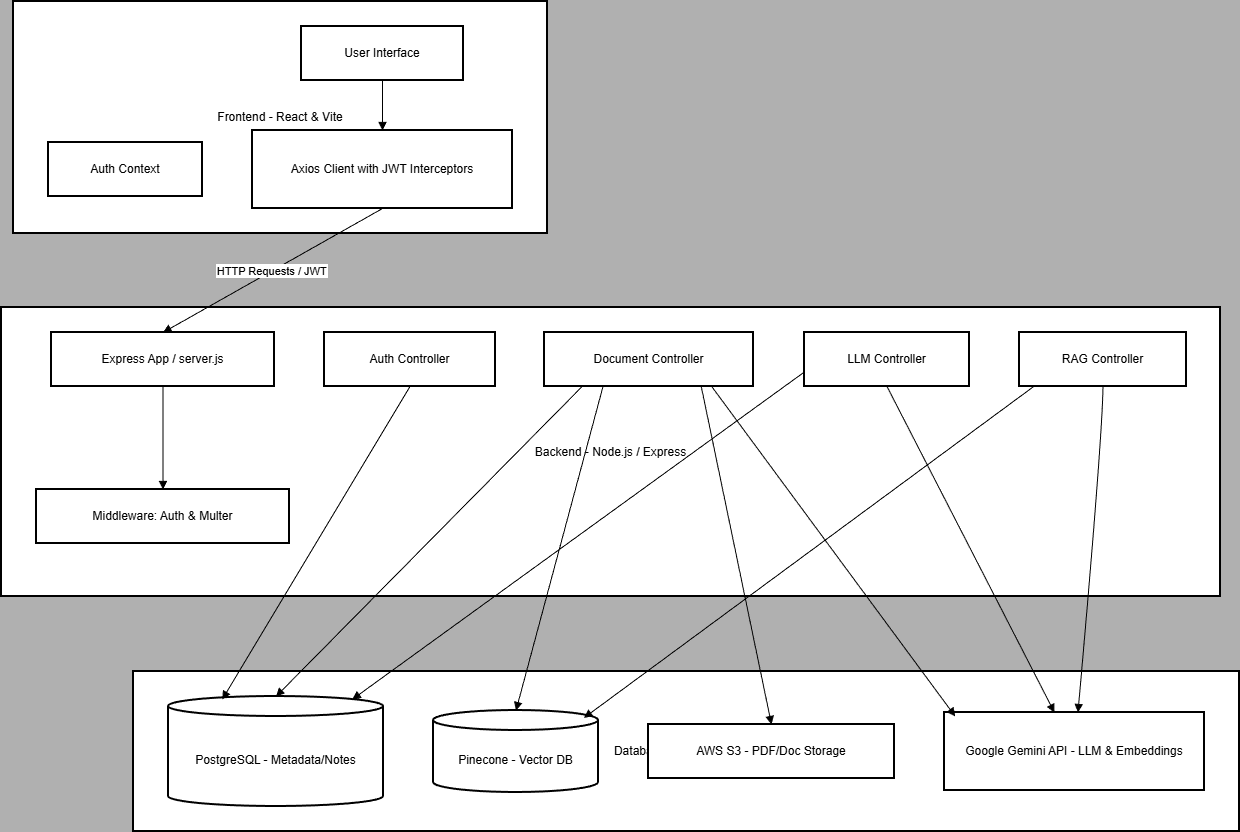

The diagram above was exported from draw.io. Its source (the exported page's mxGraphModel, read from the mxfile embedded in the PNG):
<mxGraphModel dx="1901" dy="991" grid="1" gridSize="10" guides="1" tooltips="1" connect="1" arrows="1" fold="1" page="1" pageScale="1" pageWidth="827" pageHeight="1169" background="light-dark(#b0b0b0, #121212)" math="0" shadow="0">
  <root>
    <mxCell id="0" />
    <mxCell id="1" parent="0" />
    <mxCell id="V_jA0T5kFKZZuo682c3v-1" parent="1" style="whiteSpace=wrap;strokeWidth=2;" value="Databases &amp; External APIs" vertex="1">
      <mxGeometry height="160" width="1106" x="360" y="690" as="geometry" />
    </mxCell>
    <mxCell id="V_jA0T5kFKZZuo682c3v-2" parent="1" style="whiteSpace=wrap;strokeWidth=2;" value="Backend - Node.js / Express" vertex="1">
      <mxGeometry height="289" width="1219" x="228" y="326" as="geometry" />
    </mxCell>
    <mxCell id="V_jA0T5kFKZZuo682c3v-3" parent="1" style="whiteSpace=wrap;strokeWidth=2;" value="Frontend - React &amp; Vite" vertex="1">
      <mxGeometry height="232" width="534" x="240" y="20" as="geometry" />
    </mxCell>
    <mxCell id="V_jA0T5kFKZZuo682c3v-4" parent="1" style="whiteSpace=wrap;strokeWidth=2;" value="User Interface" vertex="1">
      <mxGeometry height="54" width="162" x="528" y="45" as="geometry" />
    </mxCell>
    <mxCell id="V_jA0T5kFKZZuo682c3v-5" parent="1" style="whiteSpace=wrap;strokeWidth=2;" value="Auth Context" vertex="1">
      <mxGeometry height="54" width="154" x="275" y="161" as="geometry" />
    </mxCell>
    <mxCell id="V_jA0T5kFKZZuo682c3v-6" parent="1" style="whiteSpace=wrap;strokeWidth=2;" value="Axios Client with JWT Interceptors" vertex="1">
      <mxGeometry height="78" width="260" x="479" y="149" as="geometry" />
    </mxCell>
    <mxCell id="V_jA0T5kFKZZuo682c3v-7" parent="1" style="whiteSpace=wrap;strokeWidth=2;" value="Express App / server.js" vertex="1">
      <mxGeometry height="54" width="223" x="278" y="351" as="geometry" />
    </mxCell>
    <mxCell id="V_jA0T5kFKZZuo682c3v-8" parent="1" style="whiteSpace=wrap;strokeWidth=2;" value="Middleware: Auth &amp; Multer" vertex="1">
      <mxGeometry height="54" width="253" x="263" y="508" as="geometry" />
    </mxCell>
    <mxCell id="V_jA0T5kFKZZuo682c3v-9" parent="1" style="whiteSpace=wrap;strokeWidth=2;" value="Auth Controller" vertex="1">
      <mxGeometry height="54" width="171" x="551" y="351" as="geometry" />
    </mxCell>
    <mxCell id="V_jA0T5kFKZZuo682c3v-10" parent="1" style="whiteSpace=wrap;strokeWidth=2;" value="Document Controller" vertex="1">
      <mxGeometry height="54" width="209" x="771" y="351" as="geometry" />
    </mxCell>
    <mxCell id="V_jA0T5kFKZZuo682c3v-11" parent="1" style="whiteSpace=wrap;strokeWidth=2;" value="LLM Controller" vertex="1">
      <mxGeometry height="54" width="165" x="1031" y="351" as="geometry" />
    </mxCell>
    <mxCell id="V_jA0T5kFKZZuo682c3v-12" parent="1" style="whiteSpace=wrap;strokeWidth=2;" value="RAG Controller" vertex="1">
      <mxGeometry height="54" width="167" x="1246" y="351" as="geometry" />
    </mxCell>
    <mxCell id="V_jA0T5kFKZZuo682c3v-13" parent="1" style="shape=cylinder3;boundedLbl=1;backgroundOutline=1;size=10;strokeWidth=2;whiteSpace=wrap;" value="PostgreSQL - Metadata/Notes" vertex="1">
      <mxGeometry height="110" width="215" x="395" y="715" as="geometry" />
    </mxCell>
    <mxCell id="V_jA0T5kFKZZuo682c3v-14" parent="1" style="shape=cylinder3;boundedLbl=1;backgroundOutline=1;size=10;strokeWidth=2;whiteSpace=wrap;" value="Pinecone - Vector DB" vertex="1">
      <mxGeometry height="82" width="165" x="660" y="729" as="geometry" />
    </mxCell>
    <mxCell id="V_jA0T5kFKZZuo682c3v-15" parent="1" style="whiteSpace=wrap;strokeWidth=2;" value="AWS S3 - PDF/Doc Storage" vertex="1">
      <mxGeometry height="54" width="246" x="875" y="743" as="geometry" />
    </mxCell>
    <mxCell id="V_jA0T5kFKZZuo682c3v-16" parent="1" style="whiteSpace=wrap;strokeWidth=2;" value="Google Gemini API - LLM &amp; Embeddings" vertex="1">
      <mxGeometry height="78" width="260" x="1171" y="731" as="geometry" />
    </mxCell>
    <mxCell id="V_jA0T5kFKZZuo682c3v-17" edge="1" parent="1" source="V_jA0T5kFKZZuo682c3v-4" style="curved=1;startArrow=none;endArrow=block;exitX=0.5;exitY=1;entryX=0.5;entryY=0;rounded=0;" target="V_jA0T5kFKZZuo682c3v-6" value="">
      <mxGeometry relative="1" as="geometry">
        <Array as="points" />
      </mxGeometry>
    </mxCell>
    <mxCell id="V_jA0T5kFKZZuo682c3v-18" edge="1" parent="1" source="V_jA0T5kFKZZuo682c3v-6" style="curved=1;startArrow=none;endArrow=block;exitX=0.5;exitY=1;entryX=0.5;entryY=0;rounded=0;" target="V_jA0T5kFKZZuo682c3v-7" value="HTTP Requests / JWT">
      <mxGeometry relative="1" as="geometry">
        <Array as="points" />
      </mxGeometry>
    </mxCell>
    <mxCell id="V_jA0T5kFKZZuo682c3v-19" edge="1" parent="1" source="V_jA0T5kFKZZuo682c3v-7" style="curved=1;startArrow=none;endArrow=block;exitX=0.5;exitY=1;entryX=0.5;entryY=0;rounded=0;" target="V_jA0T5kFKZZuo682c3v-8" value="">
      <mxGeometry relative="1" as="geometry">
        <Array as="points" />
      </mxGeometry>
    </mxCell>
    <mxCell id="V_jA0T5kFKZZuo682c3v-20" edge="1" parent="1" source="V_jA0T5kFKZZuo682c3v-9" style="startArrow=none;endArrow=block;exitX=0.5;exitY=1;entryX=0.25;entryY=0.027;rounded=0;entryDx=0;entryDy=0;entryPerimeter=0;" target="V_jA0T5kFKZZuo682c3v-13" value="">
      <mxGeometry relative="1" as="geometry" />
    </mxCell>
    <mxCell id="V_jA0T5kFKZZuo682c3v-21" edge="1" parent="1" source="V_jA0T5kFKZZuo682c3v-10" style="startArrow=none;endArrow=block;exitX=0.75;exitY=1;entryX=0.5;entryY=0;rounded=0;entryDx=0;entryDy=0;" target="V_jA0T5kFKZZuo682c3v-15" value="">
      <mxGeometry relative="1" as="geometry" />
    </mxCell>
    <mxCell id="V_jA0T5kFKZZuo682c3v-22" edge="1" parent="1" source="V_jA0T5kFKZZuo682c3v-10" style="startArrow=none;endArrow=block;exitX=0.18;exitY=1;entryX=0.5;entryY=0;rounded=0;entryDx=0;entryDy=0;entryPerimeter=0;" target="V_jA0T5kFKZZuo682c3v-13" value="">
      <mxGeometry relative="1" as="geometry" />
    </mxCell>
    <mxCell id="V_jA0T5kFKZZuo682c3v-23" edge="1" parent="1" source="V_jA0T5kFKZZuo682c3v-10" style="startArrow=none;endArrow=block;exitX=0.8;exitY=1;entryX=0.041;entryY=0.049;rounded=0;entryDx=0;entryDy=0;entryPerimeter=0;" target="V_jA0T5kFKZZuo682c3v-16" value="">
      <mxGeometry relative="1" as="geometry" />
    </mxCell>
    <mxCell id="V_jA0T5kFKZZuo682c3v-24" edge="1" parent="1" source="V_jA0T5kFKZZuo682c3v-10" style="startArrow=none;endArrow=block;exitX=0.28;exitY=1;entryX=0.5;entryY=0;rounded=0;entryDx=0;entryDy=0;entryPerimeter=0;" target="V_jA0T5kFKZZuo682c3v-14" value="">
      <mxGeometry relative="1" as="geometry" />
    </mxCell>
    <mxCell id="V_jA0T5kFKZZuo682c3v-25" edge="1" parent="1" source="V_jA0T5kFKZZuo682c3v-11" style="startArrow=none;endArrow=block;exitX=0.5;exitY=1;rounded=0;" target="V_jA0T5kFKZZuo682c3v-16" value="">
      <mxGeometry relative="1" as="geometry" />
    </mxCell>
    <mxCell id="V_jA0T5kFKZZuo682c3v-26" edge="1" parent="1" source="V_jA0T5kFKZZuo682c3v-11" style="startArrow=none;endArrow=block;exitX=0;exitY=0.73;entryX=0.855;entryY=0;rounded=0;entryDx=0;entryDy=2.9;entryPerimeter=0;" target="V_jA0T5kFKZZuo682c3v-13" value="">
      <mxGeometry relative="1" as="geometry" />
    </mxCell>
    <mxCell id="V_jA0T5kFKZZuo682c3v-27" edge="1" parent="1" source="V_jA0T5kFKZZuo682c3v-12" style="curved=1;startArrow=none;endArrow=block;exitX=0.5;exitY=1;rounded=0;" target="V_jA0T5kFKZZuo682c3v-16" value="">
      <mxGeometry relative="1" as="geometry">
        <Array as="points">
          <mxPoint x="1329" y="455" />
        </Array>
      </mxGeometry>
    </mxCell>
    <mxCell id="V_jA0T5kFKZZuo682c3v-28" edge="1" parent="1" style="startArrow=none;endArrow=block;exitX=0;exitY=0.68;entryX=0.912;entryY=0.09;rounded=0;entryDx=0;entryDy=0;entryPerimeter=0;" target="V_jA0T5kFKZZuo682c3v-14" value="">
      <mxGeometry relative="1" as="geometry">
        <mxPoint x="1260.21" y="405" as="sourcePoint" />
        <mxPoint x="827" y="755.3" as="targetPoint" />
      </mxGeometry>
    </mxCell>
  </root>
</mxGraphModel>